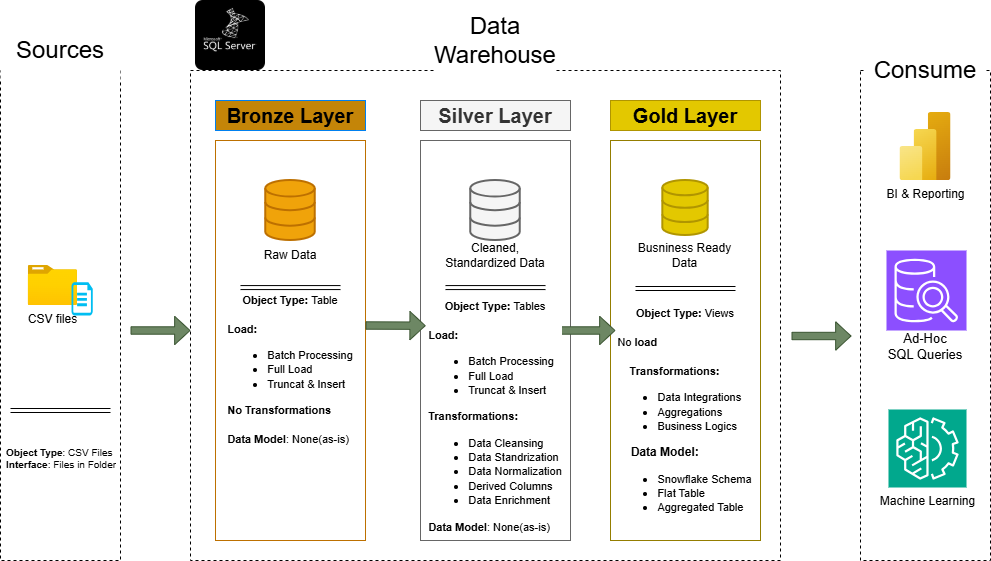

The diagram above was exported from draw.io. Its source (the exported page's mxGraphModel, read from the mxfile embedded in the PNG):
<mxGraphModel dx="925" dy="733" grid="1" gridSize="10" guides="1" tooltips="1" connect="1" arrows="1" fold="1" page="1" pageScale="1" pageWidth="850" pageHeight="1100" math="0" shadow="0">
  <root>
    <mxCell id="0" />
    <mxCell id="1" parent="0" />
    <mxCell id="6178_OfOJafQDUZPGpnG-1" parent="1" style="rounded=0;whiteSpace=wrap;html=1;fillColor=none;dashed=1;strokeColor=light-dark(#000000,#6666FF);" value="" vertex="1">
      <mxGeometry height="490" width="120" x="60" y="90" as="geometry" />
    </mxCell>
    <mxCell id="6178_OfOJafQDUZPGpnG-3" parent="1" style="rounded=0;whiteSpace=wrap;html=1;fillColor=default;strokeColor=none;" value="&lt;font style=&quot;font-size: 24px;&quot;&gt;Sources&lt;/font&gt;" vertex="1">
      <mxGeometry height="60" width="120" x="60" y="40" as="geometry" />
    </mxCell>
    <mxCell id="6178_OfOJafQDUZPGpnG-4" parent="1" style="rounded=0;whiteSpace=wrap;html=1;fillColor=none;dashed=1;strokeColor=light-dark(#000000,#6666FF);" value="" vertex="1">
      <mxGeometry height="490" width="590" x="250" y="90" as="geometry" />
    </mxCell>
    <mxCell id="6178_OfOJafQDUZPGpnG-5" parent="1" style="rounded=0;whiteSpace=wrap;html=1;fillColor=default;strokeColor=none;" value="&lt;font style=&quot;font-size: 24px;&quot;&gt;Data Warehouse&lt;/font&gt;&lt;div&gt;&lt;font style=&quot;font-size: 24px;&quot;&gt;&lt;br&gt;&lt;/font&gt;&lt;/div&gt;" vertex="1">
      <mxGeometry height="90" width="120" x="495" y="30" as="geometry" />
    </mxCell>
    <mxCell id="6178_OfOJafQDUZPGpnG-6" parent="1" style="rounded=0;whiteSpace=wrap;html=1;fillColor=none;dashed=1;strokeColor=light-dark(#000000,#6666FF);labelBackgroundColor=default;" value="&lt;div&gt;&lt;font style=&quot;font-size: 13px;&quot;&gt;&lt;br&gt;&lt;/font&gt;&lt;/div&gt;&lt;div&gt;&lt;font style=&quot;font-size: 13px;&quot;&gt;&lt;br&gt;&lt;/font&gt;&lt;/div&gt;&lt;div&gt;&lt;font style=&quot;font-size: 13px;&quot;&gt;&lt;br&gt;&lt;/font&gt;&lt;/div&gt;&lt;div&gt;&lt;font style=&quot;font-size: 13px;&quot;&gt;&lt;br&gt;&lt;/font&gt;&lt;/div&gt;&lt;div&gt;&lt;font style=&quot;font-size: 13px;&quot;&gt;Ad-Hoc&lt;/font&gt;&lt;/div&gt;&lt;div&gt;&lt;font style=&quot;font-size: 13px;&quot;&gt;SQL Queries&lt;/font&gt;&lt;/div&gt;" vertex="1">
      <mxGeometry height="490" width="130" x="920" y="90" as="geometry" />
    </mxCell>
    <mxCell id="6178_OfOJafQDUZPGpnG-7" parent="1" style="rounded=0;whiteSpace=wrap;html=1;fillColor=default;strokeColor=none;labelBackgroundColor=default;" value="&lt;font style=&quot;font-size: 24px;&quot;&gt;Consume&lt;/font&gt;" vertex="1">
      <mxGeometry height="60" width="120" x="925" y="60" as="geometry" />
    </mxCell>
    <mxCell id="6178_OfOJafQDUZPGpnG-8" parent="1" style="rounded=0;whiteSpace=wrap;html=1;fillColor=#C48508;strokeColor=light-dark(#0080F0, #c48508);fontColor=#000000;fontStyle=1" value="&lt;font style=&quot;font-size: 20px;&quot;&gt;Bronze Layer&lt;/font&gt;" vertex="1">
      <mxGeometry height="30" width="150" x="275" y="120" as="geometry" />
    </mxCell>
    <mxCell id="6178_OfOJafQDUZPGpnG-12" parent="1" style="rounded=0;whiteSpace=wrap;html=1;fillColor=none;strokeColor=#BD7000;fontColor=#000000;" value="" vertex="1">
      <mxGeometry height="400" width="150" x="275" y="160" as="geometry" />
    </mxCell>
    <mxCell id="6178_OfOJafQDUZPGpnG-13" parent="1" style="rounded=0;whiteSpace=wrap;html=1;fillColor=#f5f5f5;strokeColor=#666666;fontColor=#333333;fontStyle=1" value="&lt;span style=&quot;font-size: 20px;&quot;&gt;Silver Layer&lt;/span&gt;" vertex="1">
      <mxGeometry height="30" width="150" x="480" y="120" as="geometry" />
    </mxCell>
    <mxCell id="6178_OfOJafQDUZPGpnG-14" parent="1" style="rounded=0;whiteSpace=wrap;html=1;fillColor=none;strokeColor=#666666;fontColor=#333333;" value="" vertex="1">
      <mxGeometry height="400" width="150" x="480" y="160" as="geometry" />
    </mxCell>
    <mxCell id="6178_OfOJafQDUZPGpnG-15" parent="1" style="rounded=0;whiteSpace=wrap;html=1;fillColor=light-dark(#e3c800, #b7a624);strokeColor=#B09500;fontColor=#000000;fontStyle=1" value="&lt;font style=&quot;color: rgb(0, 0, 0);&quot;&gt;&lt;font style=&quot;font-size: 20px;&quot;&gt;Gold&lt;/font&gt;&lt;span style=&quot;font-size: 20px; background-color: transparent;&quot;&gt;&amp;nbsp;Layer&lt;/span&gt;&lt;/font&gt;" vertex="1">
      <mxGeometry height="30" width="150" x="670" y="120" as="geometry" />
    </mxCell>
    <mxCell id="6178_OfOJafQDUZPGpnG-16" parent="1" style="rounded=0;whiteSpace=wrap;html=1;fillColor=none;strokeColor=#947D00;fontColor=#000000;" value="" vertex="1">
      <mxGeometry height="400" width="150" x="670" y="160" as="geometry" />
    </mxCell>
    <mxCell id="6178_OfOJafQDUZPGpnG-20" connectable="0" parent="1" style="group;labelBackgroundColor=default;" value="CRM" vertex="1">
      <mxGeometry height="50" width="64.5" x="87.75" y="285" as="geometry" />
    </mxCell>
    <mxCell id="6178_OfOJafQDUZPGpnG-18" parent="6178_OfOJafQDUZPGpnG-20" style="image;aspect=fixed;html=1;points=[];align=center;fontSize=12;image=img/lib/azure2/general/Folder_Blank.svg;labelBackgroundColor=default;" value="CSV files" vertex="1">
      <mxGeometry height="40" width="49.29" as="geometry" />
    </mxCell>
    <mxCell id="6178_OfOJafQDUZPGpnG-19" parent="6178_OfOJafQDUZPGpnG-20" style="verticalLabelPosition=bottom;html=1;verticalAlign=top;align=center;strokeColor=none;fillColor=#00BEF2;shape=mxgraph.azure.cloud_services_configuration_file;pointerEvents=1;labelBackgroundColor=default;" value="" vertex="1">
      <mxGeometry height="33.333333333333336" width="21.211409395973153" x="43.288590604026844" y="16.666666666666668" as="geometry" />
    </mxCell>
    <mxCell id="6178_OfOJafQDUZPGpnG-27" edge="1" parent="1" style="shape=link;html=1;rounded=0;labelBackgroundColor=default;" value="">
      <mxGeometry relative="1" width="100" as="geometry">
        <mxPoint x="70" y="430" as="sourcePoint" />
        <mxPoint x="170" y="430" as="targetPoint" />
      </mxGeometry>
    </mxCell>
    <mxCell id="6178_OfOJafQDUZPGpnG-28" parent="1" style="text;html=1;whiteSpace=wrap;overflow=hidden;rounded=0;fontSize=10;labelBackgroundColor=default;" value="&lt;font&gt;&lt;b&gt;Object Type&lt;/b&gt;: CSV Files&lt;/font&gt;&lt;div&gt;&lt;font&gt;&lt;b&gt;Interface&lt;/b&gt;: Files in Folder&lt;/font&gt;&lt;/div&gt;" vertex="1">
      <mxGeometry height="40" width="150" x="64" y="460" as="geometry" />
    </mxCell>
    <mxCell id="6178_OfOJafQDUZPGpnG-29" parent="1" style="html=1;verticalLabelPosition=bottom;align=center;labelBackgroundColor=default;verticalAlign=top;strokeWidth=2;strokeColor=#BD7000;shadow=0;dashed=0;shape=mxgraph.ios7.icons.data;fillColor=#f0a30a;fontColor=#000000;" value="" vertex="1">
      <mxGeometry height="60" width="49.49" x="325.25" y="200" as="geometry" />
    </mxCell>
    <mxCell id="6178_OfOJafQDUZPGpnG-30" parent="1" style="html=1;verticalLabelPosition=bottom;align=center;labelBackgroundColor=default;verticalAlign=top;strokeWidth=2;strokeColor=#666666;shadow=0;dashed=0;shape=mxgraph.ios7.icons.data;fillColor=#f5f5f5;fontColor=#333333;" value="" vertex="1">
      <mxGeometry height="60" width="49.49" x="530.25" y="200" as="geometry" />
    </mxCell>
    <mxCell id="6178_OfOJafQDUZPGpnG-31" parent="1" style="html=1;verticalLabelPosition=bottom;align=center;labelBackgroundColor=default;verticalAlign=top;strokeWidth=2;strokeColor=#B09500;shadow=0;dashed=0;shape=mxgraph.ios7.icons.data;fillColor=#e3c800;fontColor=#000000;" value="" vertex="1">
      <mxGeometry height="55" width="45.36" x="722.32" y="200" as="geometry" />
    </mxCell>
    <mxCell id="6178_OfOJafQDUZPGpnG-33" edge="1" parent="1" style="shape=flexArrow;endArrow=classic;html=1;rounded=0;entryX=0.035;entryY=0.463;entryDx=0;entryDy=0;entryPerimeter=0;width=7.391304347826088;endSize=4.786956521739131;strokeColor=#3A5431;fillColor=#6d8764;labelBackgroundColor=default;" target="6178_OfOJafQDUZPGpnG-14" value="">
      <mxGeometry height="50" relative="1" width="50" as="geometry">
        <mxPoint x="425" y="345" as="sourcePoint" />
        <mxPoint x="475" y="295" as="targetPoint" />
      </mxGeometry>
    </mxCell>
    <mxCell id="6178_OfOJafQDUZPGpnG-34" edge="1" parent="1" style="shape=flexArrow;endArrow=classic;html=1;rounded=0;entryX=0.035;entryY=0.463;entryDx=0;entryDy=0;entryPerimeter=0;width=7.391304347826088;endSize=4.786956521739131;strokeColor=#3A5431;fillColor=#6d8764;labelBackgroundColor=default;" value="">
      <mxGeometry height="50" relative="1" width="50" as="geometry">
        <mxPoint x="615" y="350" as="sourcePoint" />
        <mxPoint x="675" y="350" as="targetPoint" />
      </mxGeometry>
    </mxCell>
    <mxCell id="6178_OfOJafQDUZPGpnG-35" edge="1" parent="1" style="shape=flexArrow;endArrow=classic;html=1;rounded=0;entryX=0.035;entryY=0.463;entryDx=0;entryDy=0;entryPerimeter=0;width=7.391304347826088;endSize=4.786956521739131;strokeColor=#3A5431;fillColor=#6d8764;labelBackgroundColor=default;" value="">
      <mxGeometry height="50" relative="1" width="50" as="geometry">
        <mxPoint x="190" y="350" as="sourcePoint" />
        <mxPoint x="250" y="350" as="targetPoint" />
      </mxGeometry>
    </mxCell>
    <mxCell id="6178_OfOJafQDUZPGpnG-36" edge="1" parent="1" style="shape=flexArrow;endArrow=classic;html=1;rounded=0;entryX=0.035;entryY=0.463;entryDx=0;entryDy=0;entryPerimeter=0;width=7.391304347826088;endSize=4.786956521739131;strokeColor=#3A5431;fillColor=#6d8764;labelBackgroundColor=default;" value="">
      <mxGeometry height="50" relative="1" width="50" as="geometry">
        <mxPoint x="851" y="355.5" as="sourcePoint" />
        <mxPoint x="911" y="355.5" as="targetPoint" />
      </mxGeometry>
    </mxCell>
    <mxCell id="6178_OfOJafQDUZPGpnG-38" parent="1" style="text;html=1;whiteSpace=wrap;strokeColor=none;fillColor=none;align=center;verticalAlign=middle;rounded=0;labelBackgroundColor=default;" value="Raw Data" vertex="1">
      <mxGeometry height="30" width="60" x="320" y="260" as="geometry" />
    </mxCell>
    <mxCell id="6178_OfOJafQDUZPGpnG-39" parent="1" style="text;html=1;whiteSpace=wrap;strokeColor=none;fillColor=none;align=center;verticalAlign=middle;rounded=0;labelBackgroundColor=default;" value="Cleaned, Standardized Data" vertex="1">
      <mxGeometry height="30" width="120" x="495" y="260" as="geometry" />
    </mxCell>
    <mxCell id="6178_OfOJafQDUZPGpnG-40" parent="1" style="text;html=1;whiteSpace=wrap;strokeColor=none;fillColor=none;align=center;verticalAlign=middle;rounded=0;labelBackgroundColor=default;" value="Busniness Ready Data" vertex="1">
      <mxGeometry height="30" width="117.32" x="686.34" y="260" as="geometry" />
    </mxCell>
    <mxCell id="6178_OfOJafQDUZPGpnG-41" edge="1" parent="1" style="shape=link;html=1;rounded=0;labelBackgroundColor=default;" value="">
      <mxGeometry relative="1" width="100" as="geometry">
        <mxPoint x="300" y="307.07" as="sourcePoint" />
        <mxPoint x="400" y="307.07" as="targetPoint" />
      </mxGeometry>
    </mxCell>
    <mxCell id="6178_OfOJafQDUZPGpnG-42" edge="1" parent="1" style="shape=link;html=1;rounded=0;labelBackgroundColor=default;" value="">
      <mxGeometry relative="1" width="100" as="geometry">
        <mxPoint x="505" y="307.07" as="sourcePoint" />
        <mxPoint x="605" y="307.07" as="targetPoint" />
      </mxGeometry>
    </mxCell>
    <mxCell id="6178_OfOJafQDUZPGpnG-43" edge="1" parent="1" style="shape=link;html=1;rounded=0;labelBackgroundColor=default;" value="">
      <mxGeometry relative="1" width="100" as="geometry">
        <mxPoint x="695" y="308" as="sourcePoint" />
        <mxPoint x="795" y="308" as="targetPoint" />
      </mxGeometry>
    </mxCell>
    <mxCell id="6178_OfOJafQDUZPGpnG-44" parent="1" style="text;html=1;whiteSpace=wrap;strokeColor=none;fillColor=none;align=center;verticalAlign=middle;rounded=0;labelBackgroundColor=default;" value="&lt;font style=&quot;font-size: 11px;&quot;&gt;&lt;b&gt;Object Type: &lt;/b&gt;Table&lt;/font&gt;&lt;div&gt;&lt;font style=&quot;font-size: 11px;&quot;&gt;&lt;br&gt;&lt;/font&gt;&lt;div&gt;&lt;div style=&quot;text-align: left;&quot;&gt;&lt;b&gt;&lt;font style=&quot;font-size: 11px;&quot;&gt;Load:&amp;nbsp;&lt;/font&gt;&lt;/b&gt;&lt;/div&gt;&lt;div style=&quot;text-align: left;&quot;&gt;&lt;ul&gt;&lt;li&gt;&lt;font style=&quot;font-size: 11px;&quot;&gt;Batch Processing&lt;/font&gt;&lt;/li&gt;&lt;li&gt;&lt;font style=&quot;font-size: 11px;&quot;&gt;Full Load&amp;nbsp;&lt;/font&gt;&lt;/li&gt;&lt;li&gt;&lt;font style=&quot;font-size: 11px;&quot;&gt;Truncat &amp;amp; Insert&lt;/font&gt;&lt;/li&gt;&lt;/ul&gt;&lt;/div&gt;&lt;/div&gt;&lt;/div&gt;&lt;div style=&quot;text-align: left;&quot;&gt;&lt;b&gt;&lt;font style=&quot;font-size: 11px;&quot;&gt;No Transformations&lt;/font&gt;&lt;/b&gt;&lt;/div&gt;&lt;div style=&quot;text-align: left;&quot;&gt;&lt;b&gt;&lt;font style=&quot;font-size: 11px;&quot;&gt;&lt;br&gt;&lt;/font&gt;&lt;/b&gt;&lt;/div&gt;&lt;div style=&quot;text-align: left;&quot;&gt;&lt;div&gt;&lt;font style=&quot;font-size: 11px;&quot;&gt;&lt;b&gt;Data Model&lt;/b&gt;: None(as-is)&lt;/font&gt;&lt;/div&gt;&lt;/div&gt;" vertex="1">
      <mxGeometry height="142" width="190" x="255" y="318" as="geometry" />
    </mxCell>
    <mxCell id="6178_OfOJafQDUZPGpnG-45" parent="1" style="text;html=1;whiteSpace=wrap;strokeColor=none;fillColor=none;align=center;verticalAlign=middle;rounded=0;labelBackgroundColor=default;" value="&lt;font style=&quot;font-size: 11px;&quot;&gt;&lt;b&gt;Object Type: &lt;/b&gt;Tables&lt;/font&gt;&lt;div&gt;&lt;font style=&quot;font-size: 11px;&quot;&gt;&lt;br&gt;&lt;/font&gt;&lt;div&gt;&lt;div style=&quot;text-align: left;&quot;&gt;&lt;b&gt;&lt;font style=&quot;font-size: 11px;&quot;&gt;Load:&amp;nbsp;&lt;/font&gt;&lt;/b&gt;&lt;/div&gt;&lt;div style=&quot;text-align: left;&quot;&gt;&lt;ul&gt;&lt;li&gt;&lt;font style=&quot;font-size: 11px;&quot;&gt;Batch Processing&lt;/font&gt;&lt;/li&gt;&lt;li&gt;&lt;font style=&quot;font-size: 11px;&quot;&gt;Full Load&amp;nbsp;&lt;/font&gt;&lt;/li&gt;&lt;li&gt;&lt;font style=&quot;font-size: 11px;&quot;&gt;Truncat &amp;amp; Insert&lt;/font&gt;&lt;/li&gt;&lt;/ul&gt;&lt;/div&gt;&lt;/div&gt;&lt;/div&gt;&lt;div style=&quot;text-align: left;&quot;&gt;&lt;b&gt;&lt;font style=&quot;font-size: 11px;&quot;&gt;Transformations:&lt;/font&gt;&lt;/b&gt;&lt;/div&gt;&lt;div style=&quot;text-align: left;&quot;&gt;&lt;ul&gt;&lt;li&gt;&lt;font style=&quot;font-size: 11px;&quot;&gt;Data Cleansing&lt;/font&gt;&lt;/li&gt;&lt;li&gt;&lt;font style=&quot;font-size: 11px;&quot;&gt;Data Standrization&lt;/font&gt;&lt;/li&gt;&lt;li&gt;&lt;font style=&quot;font-size: 11px;&quot;&gt;Data Normalization&lt;/font&gt;&lt;/li&gt;&lt;li&gt;&lt;font style=&quot;font-size: 11px;&quot;&gt;Derived Columns&lt;/font&gt;&lt;/li&gt;&lt;li&gt;&lt;font style=&quot;font-size: 11px;&quot;&gt;Data Enrichment&lt;/font&gt;&lt;/li&gt;&lt;/ul&gt;&lt;div&gt;&lt;font style=&quot;font-size: 11px;&quot;&gt;&lt;b&gt;Data Model&lt;/b&gt;: None(as-is)&lt;/font&gt;&lt;/div&gt;&lt;/div&gt;" vertex="1">
      <mxGeometry height="142" width="190" x="460" y="365" as="geometry" />
    </mxCell>
    <mxCell id="6178_OfOJafQDUZPGpnG-46" parent="1" style="text;html=1;whiteSpace=wrap;strokeColor=none;fillColor=none;align=center;verticalAlign=middle;rounded=0;labelBackgroundColor=default;" value="&lt;font style=&quot;font-size: 11px;&quot;&gt;&lt;b&gt;Object Type: &lt;/b&gt;Views&lt;/font&gt;&lt;div&gt;&lt;div&gt;&lt;span style=&quot;font-size: 11px; background-color: light-dark(#ffffff, var(--ge-dark-color, #121212)); color: light-dark(rgb(0, 0, 0), rgb(255, 255, 255));&quot;&gt;&lt;br&gt;&lt;/span&gt;&lt;/div&gt;&lt;div style=&quot;text-align: left;&quot;&gt;&lt;span style=&quot;font-size: 11px; background-color: light-dark(#ffffff, var(--ge-dark-color, #121212)); color: light-dark(rgb(0, 0, 0), rgb(255, 255, 255));&quot;&gt;No &lt;/span&gt;&lt;b style=&quot;font-size: 11px; background-color: light-dark(#ffffff, var(--ge-dark-color, #121212)); color: light-dark(rgb(0, 0, 0), rgb(255, 255, 255));&quot;&gt;load&lt;/b&gt;&lt;/div&gt;&lt;div style=&quot;text-align: left;&quot;&gt;&lt;b style=&quot;font-size: 11px; background-color: light-dark(#ffffff, var(--ge-dark-color, #121212)); color: light-dark(rgb(0, 0, 0), rgb(255, 255, 255));&quot;&gt;&lt;br&gt;&lt;/b&gt;&lt;/div&gt;&lt;div&gt;&lt;div&gt;&lt;div style=&quot;text-align: left;&quot;&gt;&lt;b&gt;&lt;font style=&quot;font-size: 11px;&quot;&gt;&amp;nbsp; &amp;nbsp; Transformations:&amp;nbsp;&lt;/font&gt;&lt;/b&gt;&lt;/div&gt;&lt;div style=&quot;text-align: left;&quot;&gt;&lt;ul&gt;&lt;li&gt;&lt;span style=&quot;font-size: 11px;&quot;&gt;Data Integrations&lt;/span&gt;&lt;/li&gt;&lt;li&gt;&lt;span style=&quot;font-size: 11px;&quot;&gt;Aggregations&lt;/span&gt;&lt;/li&gt;&lt;li&gt;&lt;span style=&quot;font-size: 11px;&quot;&gt;Business Logics&lt;/span&gt;&lt;/li&gt;&lt;/ul&gt;&lt;div&gt;&lt;b&gt;&amp;nbsp; &amp;nbsp; Data Model:&lt;br&gt;&lt;/b&gt;&lt;/div&gt;&lt;/div&gt;&lt;/div&gt;&lt;/div&gt;&lt;div style=&quot;text-align: left;&quot;&gt;&lt;ul&gt;&lt;li&gt;&lt;span style=&quot;font-size: 11px;&quot;&gt;Snowflake Schema&lt;/span&gt;&lt;/li&gt;&lt;li&gt;&lt;span style=&quot;font-size: 11px;&quot;&gt;Flat Table&lt;/span&gt;&lt;/li&gt;&lt;li&gt;&lt;span style=&quot;font-size: 11px;&quot;&gt;Aggregated Table&amp;nbsp; &amp;nbsp;&lt;/span&gt;&lt;/li&gt;&lt;/ul&gt;&lt;/div&gt;&lt;/div&gt;" vertex="1">
      <mxGeometry height="142" width="190" x="650" y="365" as="geometry" />
    </mxCell>
    <mxCell id="6178_OfOJafQDUZPGpnG-47" edge="1" parent="1" source="6178_OfOJafQDUZPGpnG-39" style="edgeStyle=orthogonalEdgeStyle;rounded=0;orthogonalLoop=1;jettySize=auto;html=1;exitX=0.5;exitY=1;exitDx=0;exitDy=0;labelBackgroundColor=default;" target="6178_OfOJafQDUZPGpnG-39">
      <mxGeometry relative="1" as="geometry" />
    </mxCell>
    <mxCell id="6178_OfOJafQDUZPGpnG-48" parent="1" style="image;aspect=fixed;html=1;points=[];align=center;fontSize=12;image=img/lib/azure2/analytics/Power_BI_Embedded.svg;labelBackgroundColor=default;" value="BI &amp;amp; Reporting" vertex="1">
      <mxGeometry height="68" width="51" x="959.5" y="132" as="geometry" />
    </mxCell>
    <mxCell id="6178_OfOJafQDUZPGpnG-49" parent="1" style="sketch=0;points=[[0,0,0],[0.25,0,0],[0.5,0,0],[0.75,0,0],[1,0,0],[0,1,0],[0.25,1,0],[0.5,1,0],[0.75,1,0],[1,1,0],[0,0.25,0],[0,0.5,0],[0,0.75,0],[1,0.25,0],[1,0.5,0],[1,0.75,0]];outlineConnect=0;fontColor=#232F3E;fillColor=#8C4FFF;strokeColor=#ffffff;dashed=0;verticalLabelPosition=bottom;verticalAlign=top;align=center;html=1;fontSize=12;fontStyle=0;aspect=fixed;shape=mxgraph.aws4.resourceIcon;resIcon=mxgraph.aws4.sql_workbench;labelBackgroundColor=default;" value="" vertex="1">
      <mxGeometry height="80" width="80" x="946" y="270" as="geometry" />
    </mxCell>
    <mxCell id="6178_OfOJafQDUZPGpnG-50" parent="1" style="sketch=0;points=[[0,0,0],[0.25,0,0],[0.5,0,0],[0.75,0,0],[1,0,0],[0,1,0],[0.25,1,0],[0.5,1,0],[0.75,1,0],[1,1,0],[0,0.25,0],[0,0.5,0],[0,0.75,0],[1,0.25,0],[1,0.5,0],[1,0.75,0]];outlineConnect=0;fontColor=#232F3E;fillColor=#01A88D;strokeColor=#ffffff;dashed=0;verticalLabelPosition=bottom;verticalAlign=top;align=center;html=1;fontSize=12;fontStyle=0;aspect=fixed;shape=mxgraph.aws4.resourceIcon;resIcon=mxgraph.aws4.machine_learning;labelBackgroundColor=default;" value="&lt;font style=&quot;color: rgb(0, 0, 0);&quot;&gt;Machine Learning&lt;/font&gt;" vertex="1">
      <mxGeometry height="78" width="78" x="948" y="429" as="geometry" />
    </mxCell>
    <mxCell id="6178_OfOJafQDUZPGpnG-56" parent="1" style="shape=image;verticalLabelPosition=bottom;labelBackgroundColor=default;verticalAlign=top;aspect=fixed;imageAspect=0;image=data:image/png,(base64 omitted: 58964 chars);" value="" vertex="1">
      <mxGeometry height="70" width="70" x="255" y="20" as="geometry" />
    </mxCell>
  </root>
</mxGraphModel>